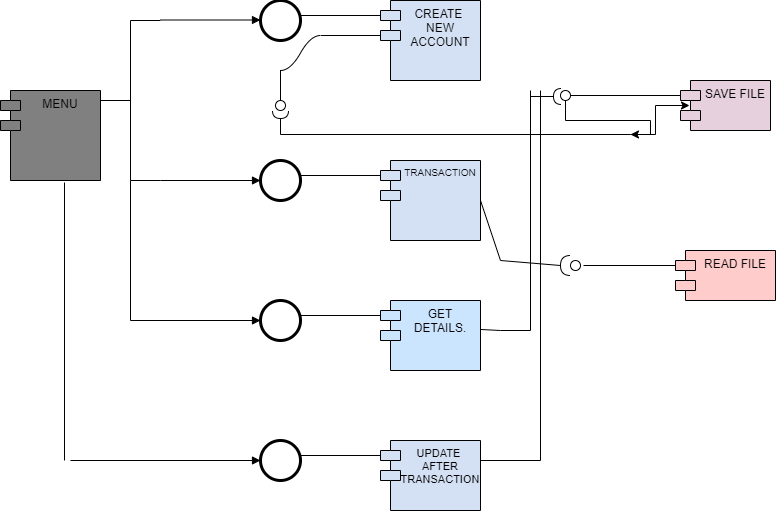

The diagram above was exported from draw.io. Its source (the exported page's mxGraphModel, read from the mxfile embedded in the PNG):
<mxGraphModel dx="868" dy="482" grid="1" gridSize="10" guides="1" tooltips="1" connect="1" arrows="1" fold="1" page="1" pageScale="1" pageWidth="850" pageHeight="1100" math="0" shadow="0">
  <root>
    <mxCell id="0" />
    <mxCell id="1" parent="0" />
    <mxCell id="4waF56dcaJRh0kGW7k3D-1" value="MENU" style="shape=module;align=left;spacingLeft=20;align=center;verticalAlign=top;fillColor=#808080;" vertex="1" parent="1">
      <mxGeometry x="60" y="150" width="100" height="90" as="geometry" />
    </mxCell>
    <mxCell id="4waF56dcaJRh0kGW7k3D-28" value="" style="shape=mxgraph.bpmn.shape;html=1;verticalLabelPosition=bottom;labelBackgroundColor=#ffffff;verticalAlign=top;align=center;perimeter=ellipsePerimeter;outlineConnect=0;outline=end;symbol=general;fillColor=#FFFFFF;" vertex="1" parent="1">
      <mxGeometry x="320" y="60" width="40" height="40" as="geometry" />
    </mxCell>
    <mxCell id="4waF56dcaJRh0kGW7k3D-29" value="" style="endArrow=block;endFill=1;endSize=6;html=1;fillColor=#FFFFFF;" edge="1" parent="1">
      <mxGeometry width="100" relative="1" as="geometry">
        <mxPoint x="220" y="79.5" as="sourcePoint" />
        <mxPoint x="320" y="79.5" as="targetPoint" />
      </mxGeometry>
    </mxCell>
    <mxCell id="4waF56dcaJRh0kGW7k3D-30" value="" style="endArrow=block;endFill=1;endSize=6;html=1;fillColor=#FFFFFF;" edge="1" parent="1">
      <mxGeometry width="100" relative="1" as="geometry">
        <mxPoint x="220" y="240" as="sourcePoint" />
        <mxPoint x="320" y="240" as="targetPoint" />
      </mxGeometry>
    </mxCell>
    <mxCell id="4waF56dcaJRh0kGW7k3D-31" value="" style="shape=mxgraph.bpmn.shape;html=1;verticalLabelPosition=bottom;labelBackgroundColor=#ffffff;verticalAlign=top;align=center;perimeter=ellipsePerimeter;outlineConnect=0;outline=end;symbol=general;fillColor=#FFFFFF;" vertex="1" parent="1">
      <mxGeometry x="320" y="360" width="40" height="40" as="geometry" />
    </mxCell>
    <mxCell id="4waF56dcaJRh0kGW7k3D-32" value="" style="shape=mxgraph.bpmn.shape;html=1;verticalLabelPosition=bottom;labelBackgroundColor=#ffffff;verticalAlign=top;align=center;perimeter=ellipsePerimeter;outlineConnect=0;outline=end;symbol=general;fillColor=#FFFFFF;" vertex="1" parent="1">
      <mxGeometry x="320" y="500" width="40" height="40" as="geometry" />
    </mxCell>
    <mxCell id="4waF56dcaJRh0kGW7k3D-33" value="" style="shape=mxgraph.bpmn.shape;html=1;verticalLabelPosition=bottom;labelBackgroundColor=#ffffff;verticalAlign=top;align=center;perimeter=ellipsePerimeter;outlineConnect=0;outline=end;symbol=general;fillColor=#FFFFFF;" vertex="1" parent="1">
      <mxGeometry x="320" y="220" width="40" height="40" as="geometry" />
    </mxCell>
    <mxCell id="4waF56dcaJRh0kGW7k3D-36" value="" style="html=1;shape=mxgraph.flowchart.annotation_2;align=left;labelPosition=right;fillColor=#99FFFF;" vertex="1" parent="1">
      <mxGeometry x="160" y="80" width="60" height="160" as="geometry" />
    </mxCell>
    <mxCell id="4waF56dcaJRh0kGW7k3D-40" value="" style="endArrow=none;html=1;rounded=0;fillColor=#FFFFFF;exitX=0.64;exitY=1.022;exitDx=0;exitDy=0;exitPerimeter=0;" edge="1" parent="1" source="4waF56dcaJRh0kGW7k3D-1">
      <mxGeometry relative="1" as="geometry">
        <mxPoint x="340" y="300" as="sourcePoint" />
        <mxPoint x="124" y="520" as="targetPoint" />
      </mxGeometry>
    </mxCell>
    <mxCell id="4waF56dcaJRh0kGW7k3D-41" value="" style="endArrow=none;html=1;rounded=0;fillColor=#FFFFFF;exitX=0.5;exitY=1;exitDx=0;exitDy=0;exitPerimeter=0;" edge="1" parent="1" source="4waF56dcaJRh0kGW7k3D-36">
      <mxGeometry relative="1" as="geometry">
        <mxPoint x="340" y="300" as="sourcePoint" />
        <mxPoint x="190" y="380" as="targetPoint" />
      </mxGeometry>
    </mxCell>
    <mxCell id="4waF56dcaJRh0kGW7k3D-43" value="" style="endArrow=block;endFill=1;endSize=6;html=1;fillColor=#FFFFFF;entryX=0;entryY=0.5;entryDx=0;entryDy=0;" edge="1" parent="1" target="4waF56dcaJRh0kGW7k3D-31">
      <mxGeometry width="100" relative="1" as="geometry">
        <mxPoint x="190" y="380" as="sourcePoint" />
        <mxPoint x="300" y="380" as="targetPoint" />
      </mxGeometry>
    </mxCell>
    <mxCell id="4waF56dcaJRh0kGW7k3D-44" value="" style="endArrow=block;endFill=1;endSize=6;html=1;fillColor=#FFFFFF;" edge="1" parent="1">
      <mxGeometry width="100" relative="1" as="geometry">
        <mxPoint x="220" y="520" as="sourcePoint" />
        <mxPoint x="320" y="520" as="targetPoint" />
      </mxGeometry>
    </mxCell>
    <mxCell id="4waF56dcaJRh0kGW7k3D-45" value="" style="endArrow=none;html=1;rounded=0;fillColor=#FFFFFF;" edge="1" parent="1">
      <mxGeometry relative="1" as="geometry">
        <mxPoint x="130" y="520" as="sourcePoint" />
        <mxPoint x="240" y="520" as="targetPoint" />
      </mxGeometry>
    </mxCell>
    <mxCell id="4waF56dcaJRh0kGW7k3D-46" value="TRANSACTION" style="shape=module;align=left;spacingLeft=20;align=center;verticalAlign=top;fillColor=#D4E1F5;fontSize=10;" vertex="1" parent="1">
      <mxGeometry x="440" y="220" width="100" height="80" as="geometry" />
    </mxCell>
    <mxCell id="4waF56dcaJRh0kGW7k3D-47" value="UPDATE &#10;AFTER&#10;TRANSACTION" style="shape=module;align=left;spacingLeft=20;align=center;verticalAlign=top;fillColor=#D4E1F5;fontSize=11;" vertex="1" parent="1">
      <mxGeometry x="440" y="500" width="100" height="70" as="geometry" />
    </mxCell>
    <mxCell id="4waF56dcaJRh0kGW7k3D-48" value="GET&#10;DETAILS." style="shape=module;align=left;spacingLeft=20;align=center;verticalAlign=top;fillColor=#CCE5FF;" vertex="1" parent="1">
      <mxGeometry x="440" y="360" width="100" height="70" as="geometry" />
    </mxCell>
    <mxCell id="4waF56dcaJRh0kGW7k3D-49" value="CREATE &#10;NEW&#10;ACCOUNT" style="shape=module;align=left;spacingLeft=20;align=center;verticalAlign=top;fillColor=#D4E1F5;" vertex="1" parent="1">
      <mxGeometry x="440" y="60" width="100" height="80" as="geometry" />
    </mxCell>
    <mxCell id="4waF56dcaJRh0kGW7k3D-51" value="" style="endArrow=none;html=1;rounded=0;fillColor=#FFFFFF;entryX=0;entryY=0;entryDx=0;entryDy=15;entryPerimeter=0;" edge="1" parent="1" target="4waF56dcaJRh0kGW7k3D-46">
      <mxGeometry relative="1" as="geometry">
        <mxPoint x="360" y="235" as="sourcePoint" />
        <mxPoint x="440" y="240" as="targetPoint" />
      </mxGeometry>
    </mxCell>
    <mxCell id="4waF56dcaJRh0kGW7k3D-52" value="" style="endArrow=none;html=1;rounded=0;fillColor=#FFFFFF;entryX=0;entryY=0;entryDx=0;entryDy=15;entryPerimeter=0;" edge="1" parent="1" target="4waF56dcaJRh0kGW7k3D-48">
      <mxGeometry relative="1" as="geometry">
        <mxPoint x="360" y="375" as="sourcePoint" />
        <mxPoint x="450" y="380" as="targetPoint" />
      </mxGeometry>
    </mxCell>
    <mxCell id="4waF56dcaJRh0kGW7k3D-54" value="" style="endArrow=none;html=1;rounded=0;fillColor=#FFFFFF;entryX=0;entryY=0;entryDx=0;entryDy=15;entryPerimeter=0;" edge="1" parent="1" target="4waF56dcaJRh0kGW7k3D-49">
      <mxGeometry relative="1" as="geometry">
        <mxPoint x="360" y="75" as="sourcePoint" />
        <mxPoint x="520" y="230" as="targetPoint" />
      </mxGeometry>
    </mxCell>
    <mxCell id="4waF56dcaJRh0kGW7k3D-55" value="" style="endArrow=none;html=1;rounded=0;fillColor=#FFFFFF;entryX=0;entryY=0;entryDx=0;entryDy=15;entryPerimeter=0;" edge="1" parent="1" target="4waF56dcaJRh0kGW7k3D-47">
      <mxGeometry relative="1" as="geometry">
        <mxPoint x="360" y="515" as="sourcePoint" />
        <mxPoint x="520" y="420" as="targetPoint" />
        <Array as="points" />
      </mxGeometry>
    </mxCell>
    <mxCell id="4waF56dcaJRh0kGW7k3D-58" value="READ FILE" style="shape=module;align=left;spacingLeft=20;align=center;verticalAlign=top;fillColor=#FFCCCC;" vertex="1" parent="1">
      <mxGeometry x="735" y="310" width="100" height="50" as="geometry" />
    </mxCell>
    <mxCell id="4waF56dcaJRh0kGW7k3D-59" value="SAVE FILE" style="shape=module;align=left;spacingLeft=20;align=center;verticalAlign=top;fillColor=#E6D0DE;" vertex="1" parent="1">
      <mxGeometry x="740" y="140" width="90" height="50" as="geometry" />
    </mxCell>
    <mxCell id="4waF56dcaJRh0kGW7k3D-68" value="" style="edgeStyle=entityRelationEdgeStyle;startArrow=none;endArrow=none;segment=10;curved=1;fillColor=#FFFFFF;" edge="1" parent="1">
      <mxGeometry relative="1" as="geometry">
        <mxPoint x="340" y="130" as="sourcePoint" />
        <mxPoint x="380" y="95" as="targetPoint" />
      </mxGeometry>
    </mxCell>
    <mxCell id="4waF56dcaJRh0kGW7k3D-72" value="" style="line;strokeWidth=1;rotatable=0;dashed=0;labelPosition=right;align=left;verticalAlign=middle;spacingTop=0;spacingLeft=6;points=[];portConstraint=eastwest;fillColor=#99FFFF;" vertex="1" parent="1">
      <mxGeometry x="380" y="90" width="60" height="10" as="geometry" />
    </mxCell>
    <mxCell id="4waF56dcaJRh0kGW7k3D-73" value="" style="rounded=0;orthogonalLoop=1;jettySize=auto;html=1;endArrow=none;endFill=0;fillColor=#FFFFFF;" edge="1" target="4waF56dcaJRh0kGW7k3D-75" parent="1">
      <mxGeometry relative="1" as="geometry">
        <mxPoint x="340" y="130" as="sourcePoint" />
      </mxGeometry>
    </mxCell>
    <mxCell id="4waF56dcaJRh0kGW7k3D-74" value="" style="rounded=0;orthogonalLoop=1;jettySize=auto;html=1;endArrow=halfCircle;endFill=0;endSize=6;strokeWidth=1;fillColor=#FFFFFF;startArrow=none;" edge="1" parent="1">
      <mxGeometry relative="1" as="geometry">
        <mxPoint x="340" y="190" as="sourcePoint" />
        <mxPoint x="340" y="170" as="targetPoint" />
      </mxGeometry>
    </mxCell>
    <mxCell id="4waF56dcaJRh0kGW7k3D-75" value="" style="ellipse;whiteSpace=wrap;html=1;fontFamily=Helvetica;fontSize=12;fontColor=#000000;align=center;strokeColor=#000000;fillColor=#ffffff;points=[];aspect=fixed;resizable=0;" vertex="1" parent="1">
      <mxGeometry x="335" y="160" width="10" height="10" as="geometry" />
    </mxCell>
    <mxCell id="4waF56dcaJRh0kGW7k3D-76" value="" style="rounded=0;orthogonalLoop=1;jettySize=auto;html=1;endArrow=none;endFill=0;endSize=6;strokeWidth=1;fillColor=#FFFFFF;" edge="1" parent="1">
      <mxGeometry relative="1" as="geometry">
        <mxPoint x="340" y="194" as="sourcePoint" />
        <mxPoint x="340" y="180" as="targetPoint" />
        <Array as="points" />
      </mxGeometry>
    </mxCell>
    <mxCell id="4waF56dcaJRh0kGW7k3D-77" value="" style="rounded=0;orthogonalLoop=1;jettySize=auto;html=1;endArrow=none;endFill=0;fillColor=#FFFFFF;exitX=0;exitY=0;exitDx=0;exitDy=15;exitPerimeter=0;" edge="1" target="4waF56dcaJRh0kGW7k3D-79" parent="1" source="4waF56dcaJRh0kGW7k3D-59">
      <mxGeometry relative="1" as="geometry">
        <mxPoint x="420" y="285" as="sourcePoint" />
      </mxGeometry>
    </mxCell>
    <mxCell id="4waF56dcaJRh0kGW7k3D-78" value="" style="rounded=0;orthogonalLoop=1;jettySize=auto;html=1;endArrow=halfCircle;endFill=0;endSize=6;strokeWidth=1;fillColor=#FFFFFF;entryX=0.1;entryY=0.6;entryDx=0;entryDy=0;entryPerimeter=0;" edge="1" target="4waF56dcaJRh0kGW7k3D-79" parent="1">
      <mxGeometry relative="1" as="geometry">
        <mxPoint x="590" y="156" as="sourcePoint" />
        <mxPoint x="620" y="160" as="targetPoint" />
        <Array as="points" />
      </mxGeometry>
    </mxCell>
    <mxCell id="4waF56dcaJRh0kGW7k3D-118" value="" style="edgeStyle=orthogonalEdgeStyle;rounded=0;orthogonalLoop=1;jettySize=auto;html=1;fillColor=#FFFFFF;" edge="1" parent="1" source="4waF56dcaJRh0kGW7k3D-79" target="4waF56dcaJRh0kGW7k3D-99">
      <mxGeometry relative="1" as="geometry" />
    </mxCell>
    <mxCell id="4waF56dcaJRh0kGW7k3D-79" value="" style="ellipse;whiteSpace=wrap;html=1;fontFamily=Helvetica;fontSize=12;fontColor=#000000;align=center;strokeColor=#000000;fillColor=#ffffff;points=[];aspect=fixed;resizable=0;" vertex="1" parent="1">
      <mxGeometry x="620" y="150" width="10" height="10" as="geometry" />
    </mxCell>
    <mxCell id="4waF56dcaJRh0kGW7k3D-87" value="" style="rounded=0;orthogonalLoop=1;jettySize=auto;html=1;endArrow=none;endFill=0;fillColor=#FFFFFF;entryX=0;entryY=0;entryDx=0;entryDy=15;entryPerimeter=0;" edge="1" target="4waF56dcaJRh0kGW7k3D-58" parent="1">
      <mxGeometry relative="1" as="geometry">
        <mxPoint x="643" y="325" as="sourcePoint" />
        <mxPoint x="620" y="300" as="targetPoint" />
      </mxGeometry>
    </mxCell>
    <mxCell id="4waF56dcaJRh0kGW7k3D-91" value="" style="rounded=0;orthogonalLoop=1;jettySize=auto;html=1;endArrow=none;endFill=0;fillColor=#FFFFFF;" edge="1" parent="1">
      <mxGeometry relative="1" as="geometry">
        <mxPoint x="420" y="285" as="sourcePoint" />
        <mxPoint x="420" y="285" as="targetPoint" />
      </mxGeometry>
    </mxCell>
    <mxCell id="4waF56dcaJRh0kGW7k3D-95" value="" style="rounded=0;orthogonalLoop=1;jettySize=auto;html=1;endArrow=none;endFill=0;fillColor=#FFFFFF;" edge="1" parent="1">
      <mxGeometry relative="1" as="geometry">
        <mxPoint x="420" y="285" as="sourcePoint" />
        <mxPoint x="420" y="285" as="targetPoint" />
      </mxGeometry>
    </mxCell>
    <mxCell id="4waF56dcaJRh0kGW7k3D-97" value="" style="ellipse;whiteSpace=wrap;html=1;fontFamily=Helvetica;fontSize=12;fontColor=#000000;align=center;strokeColor=#000000;fillColor=#ffffff;points=[];aspect=fixed;resizable=0;" vertex="1" parent="1">
      <mxGeometry x="630" y="320" width="10" height="10" as="geometry" />
    </mxCell>
    <mxCell id="4waF56dcaJRh0kGW7k3D-102" value="" style="edgeStyle=orthogonalEdgeStyle;rounded=0;orthogonalLoop=1;jettySize=auto;html=1;fillColor=#FFFFFF;entryX=0.1;entryY=0.5;entryDx=0;entryDy=0;entryPerimeter=0;" edge="1" parent="1" source="4waF56dcaJRh0kGW7k3D-99" target="4waF56dcaJRh0kGW7k3D-59">
      <mxGeometry relative="1" as="geometry" />
    </mxCell>
    <mxCell id="4waF56dcaJRh0kGW7k3D-99" value="" style="line;strokeWidth=1;fillColor=none;align=left;verticalAlign=middle;spacingTop=-1;spacingLeft=3;spacingRight=3;rotatable=0;labelPosition=right;points=[];portConstraint=eastwest;" vertex="1" parent="1">
      <mxGeometry x="340" y="190" width="350" height="8" as="geometry" />
    </mxCell>
    <mxCell id="4waF56dcaJRh0kGW7k3D-109" value="" style="shape=requiredInterface;html=1;verticalLabelPosition=bottom;fillColor=#99FFFF;direction=west;" vertex="1" parent="1">
      <mxGeometry x="620" y="315" width="10" height="20" as="geometry" />
    </mxCell>
    <mxCell id="4waF56dcaJRh0kGW7k3D-112" value="" style="endArrow=none;html=1;rounded=0;fillColor=#FFFFFF;entryX=1;entryY=0.5;entryDx=0;entryDy=0;entryPerimeter=0;" edge="1" parent="1" target="4waF56dcaJRh0kGW7k3D-109">
      <mxGeometry relative="1" as="geometry">
        <mxPoint x="560" y="320" as="sourcePoint" />
        <mxPoint x="560" y="340" as="targetPoint" />
      </mxGeometry>
    </mxCell>
    <mxCell id="4waF56dcaJRh0kGW7k3D-113" value="" style="endArrow=none;html=1;rounded=0;fillColor=#FFFFFF;exitX=1;exitY=0.5;exitDx=0;exitDy=0;" edge="1" parent="1" source="4waF56dcaJRh0kGW7k3D-46">
      <mxGeometry relative="1" as="geometry">
        <mxPoint x="400" y="340" as="sourcePoint" />
        <mxPoint x="560" y="320" as="targetPoint" />
      </mxGeometry>
    </mxCell>
    <mxCell id="4waF56dcaJRh0kGW7k3D-114" value="" style="endArrow=none;html=1;rounded=0;fillColor=#FFFFFF;" edge="1" parent="1">
      <mxGeometry relative="1" as="geometry">
        <mxPoint x="590" y="150" as="sourcePoint" />
        <mxPoint x="590" y="390" as="targetPoint" />
      </mxGeometry>
    </mxCell>
    <mxCell id="4waF56dcaJRh0kGW7k3D-115" value="" style="endArrow=none;html=1;rounded=0;fillColor=#FFFFFF;exitX=1;exitY=0.414;exitDx=0;exitDy=0;exitPerimeter=0;" edge="1" parent="1" source="4waF56dcaJRh0kGW7k3D-48">
      <mxGeometry relative="1" as="geometry">
        <mxPoint x="400" y="330" as="sourcePoint" />
        <mxPoint x="590" y="390" as="targetPoint" />
        <Array as="points">
          <mxPoint x="560" y="390" />
        </Array>
      </mxGeometry>
    </mxCell>
    <mxCell id="4waF56dcaJRh0kGW7k3D-116" value="" style="endArrow=none;html=1;rounded=0;fillColor=#FFFFFF;" edge="1" parent="1">
      <mxGeometry relative="1" as="geometry">
        <mxPoint x="600" y="150" as="sourcePoint" />
        <mxPoint x="600" y="520" as="targetPoint" />
      </mxGeometry>
    </mxCell>
    <mxCell id="4waF56dcaJRh0kGW7k3D-117" value="" style="endArrow=none;html=1;rounded=0;fillColor=#FFFFFF;" edge="1" parent="1">
      <mxGeometry relative="1" as="geometry">
        <mxPoint x="540" y="520" as="sourcePoint" />
        <mxPoint x="600" y="520" as="targetPoint" />
      </mxGeometry>
    </mxCell>
  </root>
</mxGraphModel>